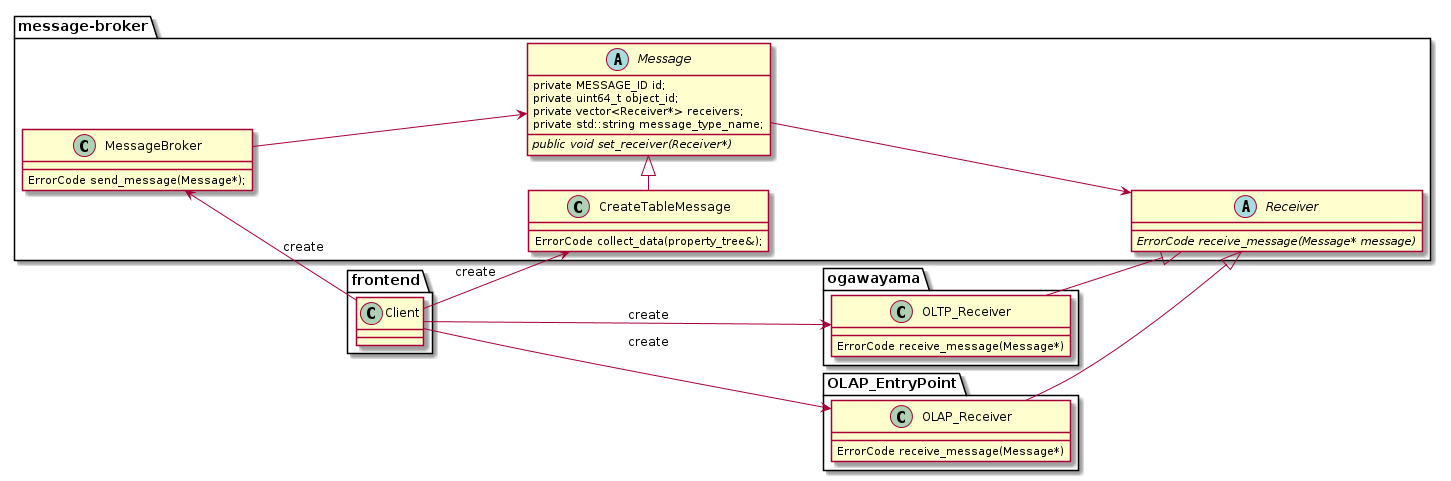

The diagram above was rendered by PlantUML. Its source (embedded in the PNG):
@startuml Command_overview
left to right direction

package message-broker {
  abstract class Receiver {
    {abstract} ErrorCode receive_message(Message* message)
  }

  abstract class Message{
  	{field} private MESSAGE_ID id;
  	{field} private uint64_t object_id;
  	{field} private vector<Receiver*> receivers;
  	{field} private std::string message_type_name;
  	{method}{abstract} public void set_receiver(Receiver*)
  }

  class CreateTableMessage {
    ErrorCode collect_data(property_tree&);
  }

  class MessageBroker {
    ErrorCode send_message(Message*);
  }
}

package ogawayama {
  class OLTP_Receiver {
    ErrorCode receive_message(Message*)
  }
}

package OLAP_EntryPoint {
  class OLAP_Receiver {
    ErrorCode receive_message(Message*)
  }
}

package frontend {
  class Client {
  }

}

OLTP_Receiver --|> Receiver

MessageBroker --> Message
Message --> Receiver

Message <|- CreateTableMessage

Client --> CreateTableMessage : create
Client --> OLTP_Receiver : create
MessageBroker <-- Client : create

OLAP_Receiver --|> Receiver
Client --> OLAP_Receiver : create

@enduml